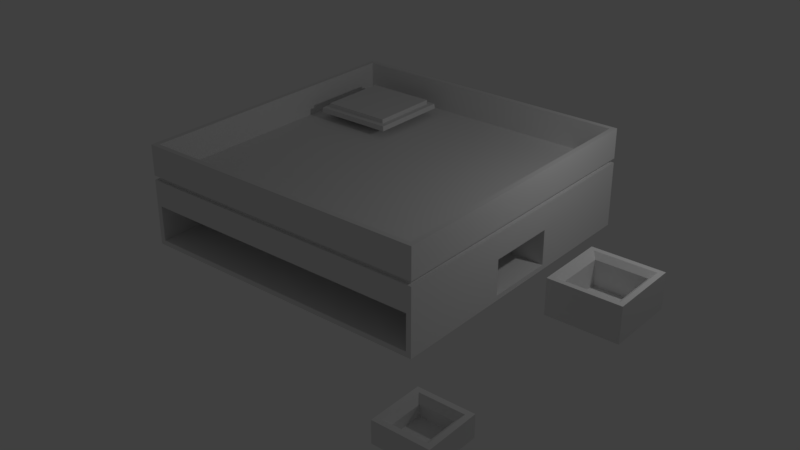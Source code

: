 # Source: puzzle.blend  (saved by Blender 2.78.0; exported with 4.5.12 LTS)
import bpy
from mathutils import Matrix  # noqa: F401  (used for matrix-valued properties, if any)

bpy.ops.wm.read_factory_settings(use_empty=True)
scene = bpy.context.scene
scene.name = 'Scene'

# ---- collections
col_collection_1 = bpy.data.collections.new('Collection 1'); scene.collection.children.link(col_collection_1)
col_collection_2 = bpy.data.collections.new('Collection 2'); scene.collection.children.link(col_collection_2)

# ---- materials (node trees are filled in below, after node groups)
mat_material_001 = bpy.data.materials.new('Material.001')
mat_material_001.alpha_threshold = 0.0
mat_material_001.roughness = 0.5

# ---- material node trees
mat_material_001.use_nodes = True; mat_material_001.node_tree.nodes.clear()
_N = mat_material_001.node_tree.nodes; _L = mat_material_001.node_tree.links
n0 = _N.new('ShaderNodeOutputMaterial'); n0.name = 'Material Output'; n0.location = (300, 300)
n1 = _N.new('ShaderNodeBsdfDiffuse'); n1.name = 'Diffuse BSDF'; n1.location = (10, 300)
_L.new(n1.outputs[0], n0.inputs[0])
n0.is_active_output = True

# ---- world
world_world = bpy.data.worlds.new('World'); scene.world = world_world
world_world.color = (0.05088, 0.05088, 0.05088)
world_world.use_sun_shadow = False
world_world.sun_shadow_jitter_overblur = 0.0
world_world.cycles.sampling_method = 'MANUAL'

# ---- lights
light_point = bpy.data.lights.new('Point', 'POINT')
light_point.transmission_factor = 0.0
light_point.energy = 100.0
light_point.shadow_buffer_clip_start = 0.5
light_point.shadow_soft_size = 0.1
light_point.shadow_maximum_resolution = 0.006
light_point.use_absolute_resolution = True

# ---- meshes
me_cube = bpy.data.meshes.new('Cube')
me_cube.from_pydata([(-1.0, -1.0, -1.0), (-0.8551, -0.8551, 1.414), (-1.0, 1.0, -1.0), (-0.8551, 0.8551, 1.414), (1.0, -1.0, -1.0), (0.8551, -0.8551, 1.414), (1.0, 1.0, -1.0), (0.8551, 0.8551, 1.414), (-0.9865, -0.9865, 1.414), (-0.9865, 0.9865, 1.414), (0.9865, 0.9865, 1.414), (0.9865, -0.9865, 1.414), (-0.8551, -0.8551, 3.532), (-0.8551, 0.8551, 3.532), (0.8551, 0.8551, 3.532), (0.8551, -0.8551, 3.532)], [], [(11, 8, 0, 4), (8, 9, 2, 0), (10, 11, 4, 6), (2, 6, 4, 0), (5, 7, 14, 15), (1, 3, 9, 8), (9, 10, 6, 2), (5, 1, 8, 11, 10, 9, 3, 7), (14, 13, 12, 15), (3, 1, 12, 13), (1, 5, 15, 12), (7, 3, 13, 14)])
me_cube.materials.append(mat_material_001)
me_cube.use_remesh_preserve_volume = False
me_cube.use_remesh_preserve_attributes = False
me_cube.use_mirror_vertex_groups = False
me_cube.update()
me_cube_002 = bpy.data.meshes.new('Cube.002')
me_cube_002.from_pydata([(1.475, -0.7, -0.2), (1.475, -0.7, -0.9), (1.475, 0.7, -0.9), (1.475, 0.7, -0.2), (-3.0, -3.0, -1.0), (-3.0, -3.0, 1.0), (-3.0, 3.0, -1.0), (-3.0, 3.0, 1.0), (3.0, -3.0, -1.0), (3.0, -3.0, 1.0), (3.0, 3.0, -1.0), (3.0, 3.0, 1.0), (-2.9, -2.9, 1.0), (-2.9, 2.9, 1.0), (2.9, -2.9, 1.0), (2.9, 2.9, 1.0), (-2.9, -2.9, 0.4), (-2.9, 2.9, 0.4), (2.9, -2.9, 0.4), (2.9, 2.9, 0.4), (-3.0, -3.0, -0.1), (-2.9, -3.0, -0.2), (2.9, -3.0, -0.2), (2.9, -3.0, -0.9), (-2.9, -3.0, -0.9), (-2.9, -1.0, -0.9), (-2.9, -1.0, -0.2), (2.9, -1.0, -0.2), (2.9, -1.0, -0.9), (3.0, -3.0, -0.1), (3.0, -0.7, -0.31), (3.0, -0.7, -0.2), (3.0, 0.7, -0.9), (3.0, 0.7, -0.2), (3.0, -0.7, -0.9), (-3.0, -3.0, 0.3957), (-3.0, 3.0, 0.3957), (3.0, 3.0, 0.3957), (3.0, -3.0, 0.3957), (-3.0, 3.0, 0.3082), (3.0, 3.0, 0.3082), (3.0, -3.0, 0.3082), (-3.0, -3.0, 0.3082), (2.934, -2.934, 0.3082), (-2.934, -2.934, 0.3957), (2.934, 2.934, 0.3082), (2.934, 2.934, 0.3957), (2.934, -2.934, 0.3957), (-2.934, -2.934, 0.3082), (-2.934, 2.934, 0.3957), (-2.934, 2.934, 0.3082)], [], [(0, 1, 2, 3), (1, 34, 32, 2), (1, 0, 31, 30, 34), (3, 33, 31, 0), (35, 5, 7, 36), (36, 7, 11, 37), (37, 11, 9, 38), (38, 9, 5, 35), (6, 10, 8, 4), (46, 49, 44, 35, 36, 37, 38, 47), (12, 14, 18, 16), (11, 7, 13, 15), (19, 17, 16, 18), (15, 13, 17, 19), (14, 15, 19, 18), (13, 12, 16, 17), (22, 21, 26, 27), (10, 32, 34, 30, 29, 8), (20, 21, 22, 23, 8, 29, 41, 42), (39, 40, 10, 6), (28, 27, 26, 25), (21, 24, 25, 26), (23, 22, 27, 28), (24, 23, 28, 25), (33, 3, 2, 32), (20, 42, 39, 6, 4), (43, 47, 44, 48), (35, 44, 47, 38), (9, 11, 15, 14, 12, 13, 7, 5), (45, 46, 47, 43), (40, 41, 29, 30, 31, 33, 32, 10), (39, 50, 45, 43, 48, 42, 41, 40), (50, 49, 46, 45), (48, 44, 49, 50), (4, 8, 23, 24, 21, 20), (42, 48, 50, 39)])
me_cube_002.use_remesh_preserve_volume = False
me_cube_002.use_remesh_preserve_attributes = False
me_cube_002.use_mirror_vertex_groups = False
me_cube_002.update()
me_cube_000 = bpy.data.meshes.new('Cube.000')
me_cube_000.from_pydata([(-0.6999, -0.6991, 0.28), (0.7001, -0.6991, 0.28), (0.7001, -0.6991, -0.42), (-0.6999, -0.6991, -0.42), (-0.6999, 0.7009, -0.42), (-0.6999, 0.7009, 0.28), (0.7001, 0.7009, 0.28), (0.7001, 0.7009, -0.42), (0.6001, -0.5991, 0.28), (-0.6002, -0.5991, 0.28), (0.6001, 0.6009, 0.28), (-0.6002, 0.6009, 0.28), (0.4992, -0.498, 0.18), (-0.4994, -0.498, 0.18), (0.4992, 0.4953, 0.18), (-0.4994, 0.4953, 0.18), (0.4992, -0.498, -0.32), (-0.4994, -0.498, -0.32), (0.4992, 0.4953, -0.32), (-0.4994, 0.4953, -0.32)], [], [(1, 8, 9, 0), (7, 4, 5, 6), (0, 5, 4, 3), (2, 7, 6, 1), (3, 4, 7, 2), (3, 2, 1, 0), (10, 14, 12, 8), (11, 10, 8, 1, 6, 5, 0, 9), (15, 13, 17, 19), (11, 15, 14, 10), (9, 13, 15, 11), (8, 12, 13, 9), (16, 18, 19, 17), (13, 12, 16, 17), (12, 14, 18, 16), (14, 15, 19, 18)])
me_cube_000.use_remesh_preserve_volume = False
me_cube_000.use_remesh_preserve_attributes = False
me_cube_000.use_mirror_vertex_groups = False
me_cube_000.update()
me_cube_004 = bpy.data.meshes.new('Cube.004')
me_cube_004.from_pydata([(-0.804, -2.748, -0.603), (-1.604, -2.748, -0.603), (0.8063, -2.049, -0.603), (1.606, -2.049, -0.603), (-1.604, -2.049, -0.603), (-0.804, -2.049, -0.603), (1.812, -2.299, -0.4), (1.812, -2.299, -0.8), (1.812, -1.296, -0.8), (1.812, -1.296, -0.4), (-2.9, -3.0, -0.2), (2.9, -3.0, -0.2), (2.9, -3.0, -0.9), (-2.9, -3.0, -0.9), (-2.9, -1.0, -0.9), (-2.9, -1.0, -0.2), (2.9, -1.0, -0.2), (2.9, -1.0, -0.9), (2.8, -2.9, -0.2), (-2.8, -2.9, -0.2), (2.8, -1.1, -0.2), (-2.8, -1.1, -0.2), (2.699, -2.799, -0.3), (-2.7, -2.799, -0.3), (2.699, -1.206, -0.3), (-2.7, -1.206, -0.3), (2.9, -2.299, -0.4), (2.9, -1.296, -0.8), (2.9, -1.296, -0.4), (2.9, -2.299, -0.8), (-1.713, -1.266, -0.3), (-1.713, -1.965, -0.3), (-1.713, -1.511, -0.3), (1.687, -1.965, -0.3), (1.687, -1.266, -0.3), (1.687, -1.281, -0.3), (-0.3943, -2.049, -0.3), (-0.3943, -2.748, -0.3), (-0.3943, -2.294, -0.3), (0.4056, -2.748, -0.3), (0.4056, -2.049, -0.3), (0.4056, -2.365, -0.3), (0.8063, -2.049, -0.3), (0.8063, -2.748, -0.3), (0.8063, -2.441, -0.3), (1.606, -2.592, -0.3), (1.606, -2.748, -0.3), (1.606, -2.049, -0.3), (-1.604, -2.049, -0.3), (-1.604, -2.748, -0.3), (-1.604, -2.559, -0.3), (-0.804, -2.748, -0.3), (-0.804, -2.049, -0.3), (-0.804, -2.383, -0.3), (1.606, -2.748, -0.603), (0.8063, -2.748, -0.603), (-0.3943, -2.049, -0.603), (0.4056, -2.049, -0.603), (0.4056, -2.748, -0.603), (-0.3943, -2.748, -0.603), (-1.713, -1.266, -0.603), (1.687, -1.266, -0.603), (1.687, -1.965, -0.603), (-1.713, -1.965, -0.603)], [], [(63, 31, 33, 62), (37, 59, 56, 36, 38), (1, 4, 48, 50, 49), (1, 0, 5, 4), (57, 58, 39, 41, 40), (56, 59, 58, 57), (55, 54, 3, 2), (63, 62, 61, 60), (6, 7, 8, 9), (7, 29, 27, 8), (7, 6, 26, 29), (26, 6, 9, 28), (19, 21, 15, 10, 11, 16, 20, 18), (17, 14, 15, 16), (10, 15, 14, 13), (12, 17, 27, 29, 26, 11), (13, 14, 17, 12), (13, 12, 11, 10), (20, 24, 22, 18), (15, 21, 20, 16), (21, 25, 24, 20), (19, 23, 25, 21), (18, 22, 23, 19), (28, 9, 8, 27), (11, 26, 28, 27, 17, 16), (23, 50, 48, 52, 53, 38, 36, 40, 41, 44, 42, 47, 45, 22, 24, 35, 33, 31, 32, 25), (61, 62, 33, 35, 34), (25, 32, 30, 34, 35, 24), (40, 36, 56, 57), (22, 45, 46, 43, 44, 41, 39, 37, 38, 53, 51, 49, 50, 23), (59, 37, 39, 58), (30, 60, 61, 34), (43, 46, 54, 55), (47, 3, 54, 46, 45), (31, 63, 60, 30, 32), (43, 55, 2, 42, 44), (1, 49, 51, 0), (42, 2, 3, 47), (52, 5, 0, 51, 53), (48, 4, 5, 52)])
me_cube_004.polygons.foreach_set('use_smooth', [1, 1, 1, 1, 1, 1, 1, 1, 0, 0, 0, 0, 0, 0, 0, 0, 0, 0, 0, 0, 0, 0, 0, 0, 0, 0, 1, 0, 1, 0, 1, 1, 1, 1, 1, 1, 1, 1, 1, 1])
me_cube_004.use_remesh_preserve_volume = False
me_cube_004.use_remesh_preserve_attributes = False
me_cube_004.use_mirror_vertex_groups = False
me_cube_004.update()
me_cube_005 = bpy.data.meshes.new('Cube.005')
me_cube_005.from_pydata([(-1.662, -1.96, -0.1686), (-1.696, -2.001, -0.4313), (-1.662, -1.337, -0.1686), (-1.696, -1.303, -0.4313), (-0.9326, -1.96, -0.1686), (-0.8961, -2.001, -0.4313), (-0.9326, -1.337, -0.1686), (-0.8961, -1.303, -0.4313), (-1.696, -2.001, -0.3), (-1.696, -1.303, -0.3), (-0.8961, -1.303, -0.3), (-0.8961, -2.001, -0.3), (-1.671, -1.329, -0.183), (-0.9234, -1.329, -0.183), (-0.9234, -1.971, -0.183), (-1.671, -1.971, -0.183)], [], [(8, 9, 3, 1), (5, 1, 3, 7), (11, 5, 7, 10), (13, 14, 11, 10), (4, 0, 15, 14), (15, 12, 9, 8), (6, 4, 14, 13), (14, 15, 8, 11), (11, 8, 1, 5), (2, 0, 4, 6), (0, 2, 12, 15), (12, 13, 10, 9), (10, 7, 3, 9), (2, 6, 13, 12)])
me_cube_005.use_remesh_preserve_volume = False
me_cube_005.use_remesh_preserve_attributes = False
me_cube_005.use_mirror_vertex_groups = False
me_cube_005.update()
me_cube_006 = bpy.data.meshes.new('Cube.006')
me_cube_006.from_pydata([(-1.662, -1.96, -0.1686), (-1.696, -2.001, -0.4313), (-1.662, -1.337, -0.1686), (-1.696, -1.303, -0.4313), (-0.9326, -1.96, -0.1686), (-0.8961, -2.001, -0.4313), (-0.9326, -1.337, -0.1686), (-0.8961, -1.303, -0.4313), (-1.696, -2.001, -0.3), (-1.696, -1.303, -0.3), (-0.8961, -1.303, -0.3), (-0.8961, -2.001, -0.3), (-1.671, -1.329, -0.183), (-0.9234, -1.329, -0.183), (-0.9234, -1.971, -0.183), (-1.671, -1.971, -0.183)], [], [(8, 9, 3, 1), (5, 1, 3, 7), (11, 5, 7, 10), (13, 14, 11, 10), (4, 0, 15, 14), (15, 12, 9, 8), (6, 4, 14, 13), (14, 15, 8, 11), (11, 8, 1, 5), (2, 0, 4, 6), (0, 2, 12, 15), (12, 13, 10, 9), (10, 7, 3, 9), (2, 6, 13, 12)])
me_cube_006.use_remesh_preserve_volume = False
me_cube_006.use_remesh_preserve_attributes = False
me_cube_006.use_mirror_vertex_groups = False
me_cube_006.update()
me_cube_007 = bpy.data.meshes.new('Cube.007')
me_cube_007.from_pydata([(-1.662, -1.96, -0.1686), (-1.696, -2.001, -0.4313), (-1.662, -1.337, -0.1686), (-1.696, -1.303, -0.4313), (-0.9326, -1.96, -0.1686), (-0.8961, -2.001, -0.4313), (-0.9326, -1.337, -0.1686), (-0.8961, -1.303, -0.4313), (-1.696, -2.001, -0.3), (-1.696, -1.303, -0.3), (-0.8961, -1.303, -0.3), (-0.8961, -2.001, -0.3), (-1.671, -1.329, -0.183), (-0.9234, -1.329, -0.183), (-0.9234, -1.971, -0.183), (-1.671, -1.971, -0.183)], [], [(8, 9, 3, 1), (5, 1, 3, 7), (11, 5, 7, 10), (13, 14, 11, 10), (4, 0, 15, 14), (15, 12, 9, 8), (6, 4, 14, 13), (14, 15, 8, 11), (11, 8, 1, 5), (2, 0, 4, 6), (0, 2, 12, 15), (12, 13, 10, 9), (10, 7, 3, 9), (2, 6, 13, 12)])
me_cube_007.use_remesh_preserve_volume = False
me_cube_007.use_remesh_preserve_attributes = False
me_cube_007.use_mirror_vertex_groups = False
me_cube_007.update()
me_cube_003 = bpy.data.meshes.new('Cube.003')
me_cube_003.from_pydata([(-3.316, 0.01722, 0.2627), (-3.4, 0.0, -2.98e-08), (-3.316, 0.6815, 0.2627), (-3.4, 0.6987, -2.98e-08), (-0.08382, 0.01722, 0.2627), (0.0, 0.0, -2.98e-08), (-0.08382, 0.6815, 0.2627), (0.0, 0.6987, -2.98e-08), (-3.4, 0.0, 0.1314), (-3.4, 0.6987, 0.1314), (0.0, 0.6987, 0.1314), (0.0, 0.0, 0.1314)], [], [(10, 11, 5, 7), (8, 9, 3, 1), (10, 7, 3, 9), (6, 4, 11, 10), (9, 8, 0, 2), (8, 11, 4, 0), (11, 8, 1, 5), (5, 1, 3, 7), (2, 6, 10, 9), (2, 0, 4, 6)])
me_cube_003.use_remesh_preserve_volume = False
me_cube_003.use_remesh_preserve_attributes = False
me_cube_003.use_mirror_vertex_groups = False
me_cube_003.update()
me_cube_001 = bpy.data.meshes.new('Cube.001')
me_cube_001.from_pydata([(-0.5026, -0.5005, 0.16), (0.5029, -0.5005, 0.16), (0.5029, -0.5005, -0.24), (-0.5026, -0.5005, -0.24), (-0.5026, 0.5023, -0.24), (-0.5026, 0.5023, 0.16), (0.5029, 0.5023, 0.16), (0.5029, 0.5023, -0.24), (0.4028, -0.4005, 0.16), (-0.403, -0.4005, 0.16), (0.4028, 0.4023, 0.16), (-0.403, 0.4023, 0.16), (0.302, -0.2993, 0.06), (-0.3021, -0.2993, 0.06), (0.302, 0.2967, 0.06), (-0.3021, 0.2967, 0.06), (0.302, -0.2993, -0.14), (-0.3021, -0.2993, -0.14), (0.302, 0.2967, -0.14), (-0.3021, 0.2967, -0.14)], [], [(1, 8, 9, 0), (7, 4, 5, 6), (0, 5, 4, 3), (2, 7, 6, 1), (3, 4, 7, 2), (3, 2, 1, 0), (10, 14, 12, 8), (11, 10, 8, 1, 6, 5, 0, 9), (15, 13, 17, 19), (11, 15, 14, 10), (9, 13, 15, 11), (8, 12, 13, 9), (16, 18, 19, 17), (13, 12, 16, 17), (12, 14, 18, 16), (14, 15, 19, 18)])
me_cube_001.use_remesh_preserve_volume = False
me_cube_001.use_remesh_preserve_attributes = False
me_cube_001.use_mirror_vertex_groups = False
me_cube_001.update()
me_circle_001 = bpy.data.meshes.new('Circle.001')
me_circle_001.from_pydata([(4.843e-08, 1.0, -0.1), (-0.3827, 0.9239, -0.1), (-0.7071, 0.7071, -0.1), (-0.9239, 0.3827, -0.1), (1.0, 5.96e-08, -0.1), (0.9239, 0.3827, -0.1), (0.7071, 0.7071, -0.1), (0.3827, 0.9239, -0.1), (-1.9e-07, -1.0, -0.1), (0.7071, -0.7071, -0.1), (-1.0, 5.96e-08, 0.1), (-1.9e-07, -1.0, 0.1), (-0.9239, -0.3827, -0.1), (-0.3827, -0.9239, -0.1), (-0.7071, -0.7071, -0.1), (0.3827, -0.9239, -0.1), (0.3827, -0.9239, 0.1), (0.7071, -0.7071, 0.1), (0.9239, -0.3827, -0.1), (-1.0, 5.96e-08, -0.1), (-0.3827, -0.9239, 0.1), (-1.04, 0.9293, -0.1), (-1.256, 0.6049, -0.1), (-1.256, 0.6049, 0.1), (-1.04, 0.9293, 0.1), (1.392, 0.07804, -0.1), (1.316, 0.4607, -0.1), (1.316, 0.4607, 0.1), (1.392, 0.07804, 0.1), (0.9293, 1.04, -0.1), (0.6049, 1.256, -0.1), (0.6049, 1.256, 0.1), (0.9293, 1.04, 0.1), (-0.07804, 1.392, -0.1), (-0.4607, 1.316, -0.1), (-0.4607, 1.316, 0.1), (-0.07804, 1.392, 0.1), (1.04, -0.9293, -0.1), (1.256, -0.6049, -0.1), (1.256, -0.6049, 0.1), (1.04, -0.9293, 0.1), (-1.392, -0.07804, -0.1), (-1.316, -0.4607, -0.1), (-1.316, -0.4607, 0.1), (-1.392, -0.07804, 0.1), (-0.9293, -1.04, -0.1), (-0.6049, -1.256, -0.1), (-0.6049, -1.256, 0.1), (-0.9293, -1.04, 0.1), (0.07804, -1.392, -0.1), (0.4607, -1.316, -0.1), (0.4607, -1.316, 0.1), (0.07804, -1.392, 0.1), (-0.3827, 0.9239, 0.1), (4.843e-08, 1.0, 0.1), (-0.7071, 0.7071, 0.1), (-0.9239, 0.3827, 0.1), (-0.9239, -0.3827, 0.1), (-0.7071, -0.7071, 0.1), (0.9239, -0.3827, 0.1), (1.0, 5.96e-08, 0.1), (0.9239, 0.3827, 0.1), (0.7071, 0.7071, 0.1), (0.3827, 0.9239, 0.1), (0.2096, -0.506, -0.1), (0.2096, -0.506, 0.1), (4.843e-08, -0.5476, 0.1), (4.843e-08, -0.5476, -0.1), (0.3872, -0.3872, -0.1), (0.3872, -0.3872, 0.1), (-0.2096, -0.506, 0.1), (-0.2096, -0.506, -0.1), (0.506, -0.2096, -0.1), (0.506, -0.2096, 0.1), (-0.3872, -0.3872, 0.1), (-0.3872, -0.3872, -0.1), (0.5476, -1.788e-07, -0.1), (0.5476, -1.788e-07, 0.1), (-0.506, -0.2096, 0.1), (-0.506, -0.2096, -0.1), (-0.5476, -1.788e-07, 0.1), (-0.5476, -1.788e-07, -0.1), (-0.506, 0.2096, 0.1), (-0.506, 0.2096, -0.1), (0.506, 0.2096, -0.1), (0.506, 0.2096, 0.1), (0.3872, 0.3872, -0.1), (0.3872, 0.3872, 0.1), (-0.3872, 0.3872, 0.1), (-0.3872, 0.3872, -0.1), (-0.2096, 0.506, -0.1), (-0.2096, 0.506, 0.1), (4.843e-08, 0.5476, -0.1), (4.843e-08, 0.5476, 0.1), (0.2096, 0.506, -0.1), (0.2096, 0.506, 0.1)], [], [(15, 9, 17, 16), (3, 19, 10, 56), (18, 4, 60, 59), (12, 14, 58, 57), (5, 6, 62, 61), (13, 8, 11, 20), (7, 0, 54, 63), (1, 2, 55, 53), (7, 30, 29, 6, 5, 26, 25, 4, 76, 84, 86, 94, 92, 90, 89, 83, 81, 19, 3, 22, 21, 2, 1, 34, 33, 0), (56, 23, 22, 3), (21, 22, 23, 24), (2, 21, 24, 55), (25, 26, 27, 28), (63, 54, 36, 35, 53, 55, 24, 23, 56, 10, 80, 82, 88, 91, 93, 95, 87, 85, 77, 60, 28, 27, 61, 62, 32, 31), (61, 27, 26, 5), (4, 25, 28, 60), (29, 30, 31, 32), (63, 31, 30, 7), (6, 29, 32, 62), (33, 34, 35, 36), (53, 35, 34, 1), (0, 33, 36, 54), (37, 38, 39, 40), (19, 81, 79, 75, 71, 67, 64, 68, 72, 76, 4, 18, 38, 37, 9, 15, 50, 49, 8, 13, 46, 45, 14, 12, 42, 41), (59, 39, 38, 18), (9, 37, 40, 17), (41, 42, 43, 44), (57, 43, 42, 12), (60, 77, 73, 69, 65, 66, 70, 74, 78, 80, 10, 44, 43, 57, 58, 48, 47, 20, 11, 52, 51, 16, 17, 40, 39, 59), (19, 41, 44, 10), (45, 46, 47, 48), (20, 47, 46, 13), (14, 45, 48, 58), (49, 50, 51, 52), (16, 51, 50, 15), (8, 49, 52, 11), (93, 92, 90, 91), (95, 94, 92, 93), (70, 71, 67, 66), (85, 84, 86, 87), (74, 75, 71, 70), (66, 67, 64, 65), (65, 64, 68, 69), (78, 79, 75, 74), (91, 90, 89, 88), (80, 81, 79, 78), (88, 89, 83, 82), (73, 72, 76, 77), (77, 76, 84, 85), (82, 83, 81, 80), (69, 68, 72, 73), (87, 86, 94, 95)])
me_circle_001.use_remesh_preserve_volume = False
me_circle_001.use_remesh_preserve_attributes = False
me_circle_001.use_mirror_vertex_groups = False
me_circle_001.update()

# ---- objects
ob_piece = bpy.data.objects.new('Piece', me_cube)
ob_point = bpy.data.objects.new('Point', light_point)
ob_board = bpy.data.objects.new('Board', me_cube_002)
ob_sidetrayloading = bpy.data.objects.new('SideTrayLoading', me_cube_000)
ob_fronttray = bpy.data.objects.new('FrontTray', me_cube_004)
ob_buttonplay = bpy.data.objects.new('ButtonPlay', me_cube_005)
ob_buttonnext = bpy.data.objects.new('ButtonNext', me_cube_006)
ob_buttonnext_001 = bpy.data.objects.new('ButtonNext.001', me_cube_007)
ob_buttonresolve = bpy.data.objects.new('ButtonResolve', me_cube_003)
ob_sidetray = bpy.data.objects.new('SideTray', me_cube_001)
ob_gear = bpy.data.objects.new('Gear', me_circle_001)

# ---- transforms, parenting, visibility, modifiers, constraints
ob_piece.location = (-1.758, 1.774, 0.584)
ob_piece.scale = (0.8122, 0.8122, 0.04061)
ob_piece.color = (1.0, 0.8208, 0.1708, 1.0)
ob_piece.lineart.crease_threshold = 0.0
ob_point.location = (5.702, 1.261, 3.579)
ob_point.lineart.crease_threshold = 0.0
ob_board.location = (0.0, 0.0, 0.0)
ob_board.lineart.crease_threshold = 0.0
ob_sidetrayloading.parent = ob_board
ob_sidetrayloading.location = (4.654, -0.0008945, -0.48)
ob_sidetrayloading.lineart.crease_threshold = 0.0
ob_fronttray.parent = ob_board
ob_fronttray.location = (0.0, -2.855, 0.0)
ob_fronttray.hide_render = True
ob_fronttray.lineart.crease_threshold = 0.0
ob_buttonplay.parent = ob_fronttray
ob_buttonplay.matrix_parent_inverse = Matrix(((1.0, 0.0, 0.0, 0.0), (0.0, 1.0, 0.0, 3.0), (0.0, 0.0, 1.0, 0.0), (0.0, 0.0, 0.0, 1.0)))
ob_buttonplay.location = (0.09211, -3.747, -0.04674)
ob_buttonplay.hide_render = True
ob_buttonplay.lineart.crease_threshold = 0.0
_m = ob_buttonplay.modifiers.new('Subsurf', 'SUBSURF')
_m.uv_smooth = 'PRESERVE_CORNERS'
_m.quality = 2
_m.levels = 0
_m.show_only_control_edges = False
ob_buttonnext.parent = ob_fronttray
ob_buttonnext.matrix_parent_inverse = Matrix(((1.0, 0.0, 0.0, 0.0), (0.0, 1.0, 0.0, 3.0), (0.0, 0.0, 1.0, 0.0), (0.0, 0.0, 0.0, 1.0)))
ob_buttonnext.location = (1.302, -3.747, -0.04674)
ob_buttonnext.hide_render = True
ob_buttonnext.lineart.crease_threshold = 0.0
_m = ob_buttonnext.modifiers.new('Subsurf', 'SUBSURF')
_m.uv_smooth = 'PRESERVE_CORNERS'
_m.quality = 2
_m.levels = 0
_m.show_only_control_edges = False
ob_buttonnext_001.parent = ob_fronttray
ob_buttonnext_001.matrix_parent_inverse = Matrix(((1.0, 0.0, 0.0, 0.0), (0.0, 1.0, 0.0, 3.0), (0.0, 0.0, 1.0, 0.0), (0.0, 0.0, 0.0, 1.0)))
ob_buttonnext_001.location = (2.502, -3.747, -0.04674)
ob_buttonnext_001.hide_render = True
ob_buttonnext_001.lineart.crease_threshold = 0.0
_m = ob_buttonnext_001.modifiers.new('Subsurf', 'SUBSURF')
_m.uv_smooth = 'PRESERVE_CORNERS'
_m.quality = 2
_m.levels = 0
_m.show_only_control_edges = False
ob_buttonresolve.parent = ob_fronttray
ob_buttonresolve.matrix_parent_inverse = Matrix(((1.0, 0.0, 0.0, 0.0), (0.0, 1.0, 0.0, 3.0), (0.0, 0.0, 1.0, 0.0), (0.0, 0.0, 0.0, 1.0)))
ob_buttonresolve.location = (1.687, -4.965, -0.4781)
ob_buttonresolve.hide_render = True
ob_buttonresolve.lineart.crease_threshold = 0.0
_m = ob_buttonresolve.modifiers.new('Subsurf', 'SUBSURF')
_m.uv_smooth = 'PRESERVE_CORNERS'
_m.quality = 0
_m.levels = 0
_m.render_levels = 0
_m.show_only_control_edges = False
ob_sidetray.parent = ob_fronttray
ob_sidetray.matrix_parent_inverse = Matrix(((1.0, 0.0, 0.0, 0.0), (0.0, 1.0, 0.0, 3.0), (0.0, 0.0, 1.0, 0.0), (0.0, 0.0, 0.0, 1.0)))
ob_sidetray.location = (4.568, -4.798, -0.56)
ob_sidetray.lineart.crease_threshold = 0.0
ob_gear.parent = ob_sidetray
ob_gear.matrix_parent_inverse = Matrix(((1.0, 0.0, 0.0, -4.568), (0.0, 1.0, 0.0, 4.653), (0.0, 0.0, 1.0, 0.56), (0.0, 0.0, 0.0, 1.0)))
ob_gear.location = (4.568, -4.653, -0.56)
ob_gear.scale = (0.2029, 0.203, 0.203)
ob_gear.hide_render = True
ob_gear.lineart.crease_threshold = 0.0

# ---- collection membership
col_collection_1.objects.link(ob_piece)
col_collection_2.objects.link(ob_point)
col_collection_2.objects.link(ob_board)
col_collection_2.objects.link(ob_sidetrayloading)
col_collection_2.objects.link(ob_fronttray)
col_collection_2.objects.link(ob_buttonplay)
col_collection_2.objects.link(ob_buttonnext)
col_collection_2.objects.link(ob_buttonnext_001)
col_collection_2.objects.link(ob_buttonresolve)
col_collection_2.objects.link(ob_sidetray)
col_collection_2.objects.link(ob_gear)

# ---- scene / render settings (as saved in the file)
scene.frame_start = 1; scene.frame_end = 250; scene.frame_set(0)
scene.render.engine = 'CYCLES'
scene.render.resolution_percentage = 50
scene.render.dither_intensity = 0.0
scene.cycles.use_denoising = False
scene.cycles.samples = 128
scene.cycles.sampling_pattern = 'TABULATED_SOBOL'
scene.cycles.light_sampling_threshold = 0.0
scene.cycles.use_adaptive_sampling = False
scene.cycles.use_light_tree = False
scene.cycles.blur_glossy = 0.0
scene.cycles.sample_clamp_indirect = 0.0
scene.view_settings.view_transform = 'Standard'
bpy.context.view_layer.update()

# ---- added for rendering (the .blend has no active camera): camera
cam_auto = bpy.data.cameras.new('AutoCamera')
cam_auto.lens = 50.0
cam_auto.sensor_width = 36.0
cam_auto.clip_end = 1000.0
ob_auto_camera = bpy.data.objects.new('AutoCamera', cam_auto)
scene.collection.objects.link(ob_auto_camera)
ob_auto_camera.location = (12.135, -14.2265, 8.76642)
ob_auto_camera.rotation_euler = (1.09748, -7.21219e-08, 0.694738)
scene.camera = ob_auto_camera
bpy.context.view_layer.update()
